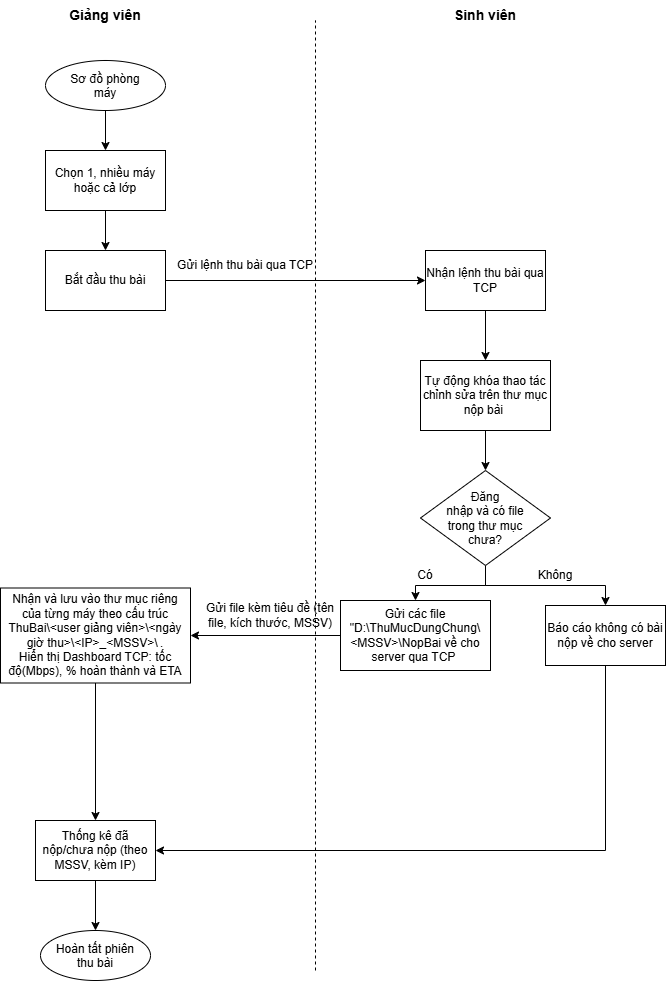

The diagram above was exported from draw.io. Its source (the exported page's mxGraphModel, read from the mxfile embedded in the PNG):
<mxGraphModel dx="801" dy="1017" grid="1" gridSize="10" guides="1" tooltips="1" connect="1" arrows="1" fold="1" page="1" pageScale="1" pageWidth="827" pageHeight="1169" math="0" shadow="0">
  <root>
    <mxCell id="0" />
    <mxCell id="1" parent="0" />
    <mxCell id="OzrY0e22aRxeuBdkkM94-1" edge="1" parent="1" style="endArrow=none;dashed=1;html=1;rounded=0;defaultLabelBackgroundColor=page;" value="">
      <mxGeometry height="50" relative="1" width="50" as="geometry">
        <mxPoint x="400" y="990" as="sourcePoint" />
        <mxPoint x="400" y="40" as="targetPoint" />
      </mxGeometry>
    </mxCell>
    <mxCell id="OzrY0e22aRxeuBdkkM94-2" parent="1" style="text;html=1;whiteSpace=wrap;strokeColor=none;fillColor=none;align=center;verticalAlign=middle;rounded=0;" value="&lt;b&gt;&lt;font style=&quot;font-size: 14px;&quot;&gt;Giảng viên&lt;/font&gt;&lt;/b&gt;" vertex="1">
      <mxGeometry height="30" width="100" x="140" y="20" as="geometry" />
    </mxCell>
    <mxCell id="OzrY0e22aRxeuBdkkM94-3" parent="1" style="text;html=1;whiteSpace=wrap;strokeColor=none;fillColor=none;align=center;verticalAlign=middle;rounded=0;" value="&lt;b&gt;&lt;font style=&quot;font-size: 14px;&quot;&gt;Sinh viên&lt;/font&gt;&lt;/b&gt;" vertex="1">
      <mxGeometry height="30" width="100" x="520" y="20" as="geometry" />
    </mxCell>
    <mxCell id="OzrY0e22aRxeuBdkkM94-6" edge="1" parent="1" source="OzrY0e22aRxeuBdkkM94-4" style="edgeStyle=orthogonalEdgeStyle;rounded=0;orthogonalLoop=1;jettySize=auto;html=1;exitX=0.5;exitY=1;exitDx=0;exitDy=0;defaultLabelBackgroundColor=page;" target="OzrY0e22aRxeuBdkkM94-5">
      <mxGeometry relative="1" as="geometry" />
    </mxCell>
    <mxCell id="OzrY0e22aRxeuBdkkM94-4" parent="1" style="ellipse;whiteSpace=wrap;html=1;shapeInside=1;" value="Sơ đồ phòng máy" vertex="1">
      <mxGeometry height="50" width="120" x="130" y="80" as="geometry" />
    </mxCell>
    <mxCell id="OzrY0e22aRxeuBdkkM94-8" edge="1" parent="1" source="OzrY0e22aRxeuBdkkM94-5" style="edgeStyle=orthogonalEdgeStyle;rounded=0;orthogonalLoop=1;jettySize=auto;html=1;exitX=0.5;exitY=1;exitDx=0;exitDy=0;entryX=0.5;entryY=0;entryDx=0;entryDy=0;defaultLabelBackgroundColor=page;" target="OzrY0e22aRxeuBdkkM94-7">
      <mxGeometry relative="1" as="geometry" />
    </mxCell>
    <mxCell id="OzrY0e22aRxeuBdkkM94-5" parent="1" style="rounded=0;whiteSpace=wrap;html=1;" value="Chọn 1, nhiều máy hoặc cả lớp" vertex="1">
      <mxGeometry height="60" width="120" x="130" y="170" as="geometry" />
    </mxCell>
    <mxCell id="OzrY0e22aRxeuBdkkM94-11" edge="1" parent="1" source="OzrY0e22aRxeuBdkkM94-7" style="edgeStyle=orthogonalEdgeStyle;rounded=0;orthogonalLoop=1;jettySize=auto;html=1;exitX=1;exitY=0.5;exitDx=0;exitDy=0;defaultLabelBackgroundColor=page;entryX=0;entryY=0.5;entryDx=0;entryDy=0;" target="OzrY0e22aRxeuBdkkM94-12">
      <mxGeometry relative="1" x="-0.0987" as="geometry">
        <mxPoint x="500" y="299.6881720430106" as="targetPoint" />
      </mxGeometry>
    </mxCell>
    <mxCell id="OzrY0e22aRxeuBdkkM94-7" parent="1" style="rounded=0;whiteSpace=wrap;html=1;" value="Bắt đầu thu bài" vertex="1">
      <mxGeometry height="60" width="120" x="130" y="270" as="geometry" />
    </mxCell>
    <mxCell id="OzrY0e22aRxeuBdkkM94-10" parent="1" style="text;html=1;whiteSpace=wrap;strokeColor=none;fillColor=none;align=center;verticalAlign=middle;rounded=0;" value="Gửi lệnh thu bài qua TCP" vertex="1">
      <mxGeometry height="30" width="140" x="260" y="270" as="geometry" />
    </mxCell>
    <mxCell id="OzrY0e22aRxeuBdkkM94-14" edge="1" parent="1" source="OzrY0e22aRxeuBdkkM94-12" style="edgeStyle=orthogonalEdgeStyle;rounded=0;orthogonalLoop=1;jettySize=auto;html=1;exitX=0.5;exitY=1;exitDx=0;exitDy=0;defaultLabelBackgroundColor=page;entryX=0.5;entryY=0;entryDx=0;entryDy=0;" target="OzrY0e22aRxeuBdkkM94-15">
      <mxGeometry relative="1" x="-0.3908" as="geometry">
        <mxPoint x="570.236559139785" y="370" as="targetPoint" />
      </mxGeometry>
    </mxCell>
    <mxCell id="OzrY0e22aRxeuBdkkM94-12" parent="1" style="whiteSpace=wrap;html=1;" value="Nhận lệnh thu bài qua TCP" vertex="1">
      <mxGeometry height="60" width="120" x="510" y="270" as="geometry" />
    </mxCell>
    <mxCell id="OzrY0e22aRxeuBdkkM94-21" edge="1" parent="1" source="OzrY0e22aRxeuBdkkM94-19" style="edgeStyle=orthogonalEdgeStyle;rounded=0;orthogonalLoop=1;jettySize=auto;html=1;exitX=0.5;exitY=1;exitDx=0;exitDy=0;defaultLabelBackgroundColor=page;entryX=0.5;entryY=0;entryDx=0;entryDy=0;" target="OzrY0e22aRxeuBdkkM94-22">
      <mxGeometry relative="1" x="0.5871" as="geometry">
        <mxPoint x="219.9999999999999" y="795" as="sourcePoint" />
        <mxPoint x="199.91397849462362" y="835" as="targetPoint" />
      </mxGeometry>
    </mxCell>
    <mxCell id="OzrY0e22aRxeuBdkkM94-27" edge="1" parent="1" source="OzrY0e22aRxeuBdkkM94-15" style="edgeStyle=orthogonalEdgeStyle;rounded=0;orthogonalLoop=1;jettySize=auto;html=1;exitX=0.5;exitY=1;exitDx=0;exitDy=0;entryX=0.5;entryY=0;entryDx=0;entryDy=0;defaultLabelBackgroundColor=page;" target="OzrY0e22aRxeuBdkkM94-26">
      <mxGeometry relative="1" as="geometry" />
    </mxCell>
    <mxCell id="OzrY0e22aRxeuBdkkM94-15" parent="1" style="rounded=0;whiteSpace=wrap;html=1;" value="&lt;span style=&quot;background-color: rgb(255, 255, 255);&quot;&gt;Tự động khóa thao tác chỉnh sửa trên thư mục nộp bài&amp;nbsp;&lt;/span&gt;" vertex="1">
      <mxGeometry height="70" width="130" x="505" y="380" as="geometry" />
    </mxCell>
    <mxCell id="OzrY0e22aRxeuBdkkM94-18" edge="1" parent="1" source="OzrY0e22aRxeuBdkkM94-16" style="edgeStyle=orthogonalEdgeStyle;rounded=0;orthogonalLoop=1;jettySize=auto;html=1;exitX=0;exitY=0.5;exitDx=0;exitDy=0;defaultLabelBackgroundColor=page;entryX=1;entryY=0.5;entryDx=0;entryDy=0;" target="OzrY0e22aRxeuBdkkM94-19">
      <mxGeometry relative="1" x="-0.0167" as="geometry">
        <mxPoint x="260" y="525.494623655914" as="targetPoint" />
      </mxGeometry>
    </mxCell>
    <mxCell id="OzrY0e22aRxeuBdkkM94-16" parent="1" style="rounded=0;whiteSpace=wrap;html=1;" value="Gửi các file &quot;D:\ThuMucDungChung\&amp;lt;MSSV&amp;gt;\NopBai về cho server qua TCP&amp;nbsp;" vertex="1">
      <mxGeometry height="70" width="150" x="425" y="620" as="geometry" />
    </mxCell>
    <mxCell id="OzrY0e22aRxeuBdkkM94-19" parent="1" style="rounded=0;whiteSpace=wrap;html=1;" value="Nhận và lưu vào thư mục riêng của từng máy theo cấu trúc ThuBai\&amp;lt;user giảng viên&amp;gt;\&amp;lt;ngày giờ thu&amp;gt;\&amp;lt;IP&amp;gt;_&amp;lt;MSSV&amp;gt;\&lt;span style=&quot;white-space: pre;&quot;&gt;&#09;&lt;/span&gt;. &lt;br&gt;Hiển thị Dashboard TCP: tốc độ(Mbps), % hoàn thành và ETA" vertex="1">
      <mxGeometry height="95" width="190" x="85" y="607.5" as="geometry" />
    </mxCell>
    <mxCell id="OzrY0e22aRxeuBdkkM94-25" edge="1" parent="1" source="OzrY0e22aRxeuBdkkM94-22" style="edgeStyle=orthogonalEdgeStyle;rounded=0;orthogonalLoop=1;jettySize=auto;html=1;exitX=0.5;exitY=1;exitDx=0;exitDy=0;defaultLabelBackgroundColor=page;" target="OzrY0e22aRxeuBdkkM94-24">
      <mxGeometry relative="1" as="geometry" />
    </mxCell>
    <mxCell id="OzrY0e22aRxeuBdkkM94-22" parent="1" style="rounded=0;whiteSpace=wrap;html=1;" value="Thống kê đã nộp/chưa nộp (theo MSSV, kèm IP)" vertex="1">
      <mxGeometry height="60" width="120" x="120" y="840" as="geometry" />
    </mxCell>
    <mxCell id="OzrY0e22aRxeuBdkkM94-24" parent="1" style="ellipse;whiteSpace=wrap;html=1;shapeInside=1;" value="Hoàn tất phiên thu bài" vertex="1">
      <mxGeometry height="50" width="110" x="125" y="950" as="geometry" />
    </mxCell>
    <mxCell id="OzrY0e22aRxeuBdkkM94-28" edge="1" parent="1" source="OzrY0e22aRxeuBdkkM94-26" style="edgeStyle=orthogonalEdgeStyle;rounded=0;orthogonalLoop=1;jettySize=auto;html=1;exitX=0.5;exitY=1;exitDx=0;exitDy=0;defaultLabelBackgroundColor=page;entryX=0.5;entryY=0;entryDx=0;entryDy=0;" target="OzrY0e22aRxeuBdkkM94-16">
      <mxGeometry relative="1" as="geometry">
        <mxPoint x="510" y="610" as="targetPoint" />
      </mxGeometry>
    </mxCell>
    <mxCell id="OzrY0e22aRxeuBdkkM94-32" edge="1" parent="1" source="OzrY0e22aRxeuBdkkM94-26" style="edgeStyle=orthogonalEdgeStyle;rounded=0;orthogonalLoop=1;jettySize=auto;html=1;exitX=0.5;exitY=1;exitDx=0;exitDy=0;defaultLabelBackgroundColor=page;" target="OzrY0e22aRxeuBdkkM94-31">
      <mxGeometry relative="1" as="geometry" />
    </mxCell>
    <mxCell id="OzrY0e22aRxeuBdkkM94-26" parent="1" style="rhombus;whiteSpace=wrap;html=1;shapeInside=1;" value="Đăng nhập và có file trong thư mục chưa?" vertex="1">
      <mxGeometry height="95" width="130" x="505" y="490" as="geometry" />
    </mxCell>
    <mxCell id="OzrY0e22aRxeuBdkkM94-29" parent="1" style="text;html=1;whiteSpace=wrap;strokeColor=none;fillColor=none;align=center;verticalAlign=middle;rounded=0;" value="Có" vertex="1">
      <mxGeometry height="30" width="60" x="480" y="580" as="geometry" />
    </mxCell>
    <mxCell id="OzrY0e22aRxeuBdkkM94-30" parent="1" style="text;html=1;whiteSpace=wrap;strokeColor=none;fillColor=none;align=center;verticalAlign=middle;rounded=0;" value="Không" vertex="1">
      <mxGeometry height="30" width="60" x="610" y="580" as="geometry" />
    </mxCell>
    <mxCell id="OzrY0e22aRxeuBdkkM94-33" edge="1" parent="1" source="OzrY0e22aRxeuBdkkM94-31" style="edgeStyle=orthogonalEdgeStyle;rounded=0;orthogonalLoop=1;jettySize=auto;html=1;exitX=0.5;exitY=1;exitDx=0;exitDy=0;entryX=1;entryY=0.5;entryDx=0;entryDy=0;defaultLabelBackgroundColor=page;" target="OzrY0e22aRxeuBdkkM94-22">
      <mxGeometry relative="1" as="geometry" />
    </mxCell>
    <mxCell id="OzrY0e22aRxeuBdkkM94-31" parent="1" style="rounded=0;whiteSpace=wrap;html=1;" value="Báo cáo không có bài nộp về cho server" vertex="1">
      <mxGeometry height="60" width="120" x="630" y="625" as="geometry" />
    </mxCell>
    <mxCell id="OzrY0e22aRxeuBdkkM94-34" parent="1" style="text;html=1;whiteSpace=wrap;strokeColor=none;fillColor=none;align=center;verticalAlign=middle;rounded=0;" value="Gửi file kèm tiêu đề (tên file, kích thước, MSSV)" vertex="1">
      <mxGeometry height="30" width="140" x="285" y="620" as="geometry" />
    </mxCell>
  </root>
</mxGraphModel>